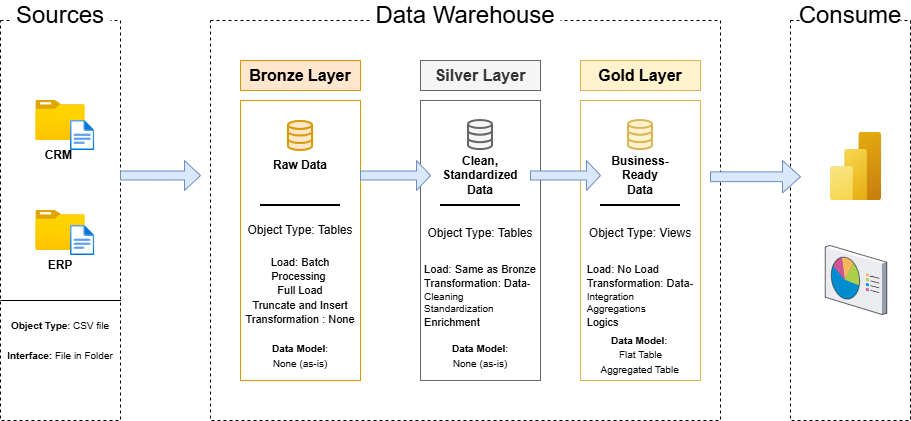

The diagram above was exported from draw.io. Its source (the exported page's mxGraphModel, read from the mxfile embedded in the PNG):
<mxGraphModel dx="1442" dy="626" grid="1" gridSize="10" guides="1" tooltips="1" connect="1" arrows="1" fold="1" page="0" pageScale="1" pageWidth="850" pageHeight="1100" math="0" shadow="0">
  <root>
    <mxCell id="0" />
    <mxCell id="1" parent="0" />
    <mxCell id="IQJNGTLXSs6bBoWjNNgx-1" value="" style="rounded=0;whiteSpace=wrap;html=1;fillColor=none;dashed=1;" parent="1" vertex="1">
      <mxGeometry x="-40" y="120" width="120" height="400" as="geometry" />
    </mxCell>
    <mxCell id="IQJNGTLXSs6bBoWjNNgx-2" value="&lt;font style=&quot;font-size: 24px;&quot;&gt;Sources&lt;/font&gt;" style="rounded=0;whiteSpace=wrap;html=1;fillColor=default;strokeColor=none;" parent="1" vertex="1">
      <mxGeometry x="-30" y="100" width="100" height="30" as="geometry" />
    </mxCell>
    <mxCell id="IQJNGTLXSs6bBoWjNNgx-3" value="" style="rounded=0;whiteSpace=wrap;html=1;fillColor=none;dashed=1;" parent="1" vertex="1">
      <mxGeometry x="170" y="120" width="510" height="400" as="geometry" />
    </mxCell>
    <mxCell id="IQJNGTLXSs6bBoWjNNgx-4" value="&lt;font style=&quot;font-size: 24px;&quot;&gt;Data Warehouse&lt;/font&gt;" style="rounded=0;whiteSpace=wrap;html=1;fillColor=default;strokeColor=none;" parent="1" vertex="1">
      <mxGeometry x="330" y="100" width="190" height="30" as="geometry" />
    </mxCell>
    <mxCell id="IQJNGTLXSs6bBoWjNNgx-5" value="" style="rounded=0;whiteSpace=wrap;html=1;fillColor=none;dashed=1;" parent="1" vertex="1">
      <mxGeometry x="750" y="120" width="120" height="400" as="geometry" />
    </mxCell>
    <mxCell id="IQJNGTLXSs6bBoWjNNgx-6" value="&lt;font style=&quot;font-size: 24px;&quot;&gt;Consume&lt;/font&gt;" style="rounded=0;whiteSpace=wrap;html=1;fillColor=default;strokeColor=none;" parent="1" vertex="1">
      <mxGeometry x="760" y="100" width="100" height="30" as="geometry" />
    </mxCell>
    <mxCell id="IQJNGTLXSs6bBoWjNNgx-7" value="&lt;font style=&quot;font-size: 16px;&quot;&gt;&lt;b style=&quot;&quot;&gt;Bronze Layer&lt;/b&gt;&lt;/font&gt;" style="rounded=0;whiteSpace=wrap;html=1;fillColor=#ffe6cc;strokeColor=#d79b00;" parent="1" vertex="1">
      <mxGeometry x="200" y="160" width="120" height="30" as="geometry" />
    </mxCell>
    <mxCell id="IQJNGTLXSs6bBoWjNNgx-8" value="" style="rounded=0;whiteSpace=wrap;html=1;fillColor=none;strokeColor=#d79b00;" parent="1" vertex="1">
      <mxGeometry x="200" y="200" width="120" height="280" as="geometry" />
    </mxCell>
    <mxCell id="IQJNGTLXSs6bBoWjNNgx-9" value="&lt;font style=&quot;font-size: 16px;&quot;&gt;&lt;b style=&quot;&quot;&gt;Silver Layer&lt;/b&gt;&lt;/font&gt;" style="rounded=0;whiteSpace=wrap;html=1;fillColor=#f5f5f5;strokeColor=#666666;fontColor=#333333;" parent="1" vertex="1">
      <mxGeometry x="380" y="160" width="120" height="30" as="geometry" />
    </mxCell>
    <mxCell id="IQJNGTLXSs6bBoWjNNgx-10" value="" style="rounded=0;whiteSpace=wrap;html=1;fillColor=none;strokeColor=#666666;fontColor=#333333;" parent="1" vertex="1">
      <mxGeometry x="380" y="200" width="120" height="280" as="geometry" />
    </mxCell>
    <mxCell id="IQJNGTLXSs6bBoWjNNgx-11" value="&lt;font style=&quot;font-size: 16px;&quot;&gt;&lt;b style=&quot;&quot;&gt;Gold Layer&lt;/b&gt;&lt;/font&gt;" style="rounded=0;whiteSpace=wrap;html=1;fillColor=#fff2cc;strokeColor=#d6b656;" parent="1" vertex="1">
      <mxGeometry x="540" y="160" width="120" height="30" as="geometry" />
    </mxCell>
    <mxCell id="IQJNGTLXSs6bBoWjNNgx-12" value="" style="rounded=0;whiteSpace=wrap;html=1;fillColor=none;strokeColor=#d6b656;" parent="1" vertex="1">
      <mxGeometry x="540" y="200" width="120" height="280" as="geometry" />
    </mxCell>
    <mxCell id="IQJNGTLXSs6bBoWjNNgx-13" value="" style="image;aspect=fixed;html=1;points=[];align=center;fontSize=12;image=img/lib/azure2/general/Folder_Blank.svg;" parent="1" vertex="1">
      <mxGeometry x="-4.640000000000001" y="200" width="49.29" height="40" as="geometry" />
    </mxCell>
    <mxCell id="IQJNGTLXSs6bBoWjNNgx-14" value="" style="image;aspect=fixed;html=1;points=[];align=center;fontSize=12;image=img/lib/azure2/general/File.svg;" parent="1" vertex="1">
      <mxGeometry x="30" y="220" width="24.35" height="30" as="geometry" />
    </mxCell>
    <mxCell id="IQJNGTLXSs6bBoWjNNgx-15" value="&lt;font&gt;&lt;b style=&quot;&quot;&gt;CRM&amp;nbsp;&lt;/b&gt;&lt;/font&gt;" style="text;html=1;whiteSpace=wrap;strokeColor=none;fillColor=none;align=center;verticalAlign=middle;rounded=0;" parent="1" vertex="1">
      <mxGeometry x="-10" y="240" width="60" height="30" as="geometry" />
    </mxCell>
    <mxCell id="IQJNGTLXSs6bBoWjNNgx-17" value="" style="image;aspect=fixed;html=1;points=[];align=center;fontSize=12;image=img/lib/azure2/general/Folder_Blank.svg;" parent="1" vertex="1">
      <mxGeometry x="-4.640000000000001" y="310" width="49.29" height="40" as="geometry" />
    </mxCell>
    <mxCell id="IQJNGTLXSs6bBoWjNNgx-18" value="&lt;font&gt;&lt;b style=&quot;&quot;&gt;ERP&lt;/b&gt;&lt;/font&gt;" style="text;html=1;whiteSpace=wrap;strokeColor=none;fillColor=none;align=center;verticalAlign=middle;rounded=0;" parent="1" vertex="1">
      <mxGeometry x="-10" y="350" width="60" height="30" as="geometry" />
    </mxCell>
    <mxCell id="IQJNGTLXSs6bBoWjNNgx-19" value="" style="image;aspect=fixed;html=1;points=[];align=center;fontSize=12;image=img/lib/azure2/general/File.svg;" parent="1" vertex="1">
      <mxGeometry x="30" y="325" width="24.35" height="30" as="geometry" />
    </mxCell>
    <mxCell id="IQJNGTLXSs6bBoWjNNgx-23" value="" style="endArrow=none;html=1;rounded=0;" parent="1" edge="1">
      <mxGeometry width="50" height="50" relative="1" as="geometry">
        <mxPoint x="-40" y="400" as="sourcePoint" />
        <mxPoint x="80" y="400" as="targetPoint" />
        <Array as="points">
          <mxPoint x="80" y="400" />
          <mxPoint x="60" y="400" />
        </Array>
      </mxGeometry>
    </mxCell>
    <mxCell id="IQJNGTLXSs6bBoWjNNgx-25" value="&lt;font style=&quot;font-size: 10px;&quot;&gt;&lt;b&gt;Object Type&lt;/b&gt;: CSV file&lt;/font&gt;" style="text;html=1;whiteSpace=wrap;strokeColor=none;fillColor=none;align=center;verticalAlign=middle;rounded=0;" parent="1" vertex="1">
      <mxGeometry x="-40" y="410" width="120" height="30" as="geometry" />
    </mxCell>
    <mxCell id="IQJNGTLXSs6bBoWjNNgx-26" value="&lt;span style=&quot;font-size: 10px;&quot;&gt;&lt;b&gt;Interface: &lt;/b&gt;File in Folder&lt;/span&gt;" style="text;html=1;whiteSpace=wrap;strokeColor=none;fillColor=none;align=center;verticalAlign=middle;rounded=0;" parent="1" vertex="1">
      <mxGeometry x="-40" y="440" width="120" height="30" as="geometry" />
    </mxCell>
    <mxCell id="IQJNGTLXSs6bBoWjNNgx-27" value="" style="shape=singleArrow;whiteSpace=wrap;html=1;fillColor=#dae8fc;strokeColor=#6c8ebf;" parent="1" vertex="1">
      <mxGeometry x="80" y="260" width="80" height="30" as="geometry" />
    </mxCell>
    <mxCell id="IQJNGTLXSs6bBoWjNNgx-28" value="" style="shape=singleArrow;whiteSpace=wrap;html=1;fillColor=#dae8fc;strokeColor=#6c8ebf;" parent="1" vertex="1">
      <mxGeometry x="320" y="260" width="70" height="30" as="geometry" />
    </mxCell>
    <mxCell id="IQJNGTLXSs6bBoWjNNgx-29" value="" style="shape=singleArrow;whiteSpace=wrap;html=1;fillColor=#dae8fc;strokeColor=#6c8ebf;" parent="1" vertex="1">
      <mxGeometry x="490" y="260" width="70" height="30" as="geometry" />
    </mxCell>
    <mxCell id="IQJNGTLXSs6bBoWjNNgx-30" value="" style="shape=singleArrow;whiteSpace=wrap;html=1;fillColor=#dae8fc;strokeColor=#6c8ebf;" parent="1" vertex="1">
      <mxGeometry x="670" y="260" width="90" height="32.5" as="geometry" />
    </mxCell>
    <mxCell id="IQJNGTLXSs6bBoWjNNgx-34" value="" style="html=1;verticalLabelPosition=bottom;align=center;labelBackgroundColor=#ffffff;verticalAlign=top;strokeWidth=2;strokeColor=#d79b00;shadow=0;dashed=0;shape=mxgraph.ios7.icons.data;fillColor=#ffe6cc;" parent="1" vertex="1">
      <mxGeometry x="248" y="220.9" width="24" height="29.099999999999998" as="geometry" />
    </mxCell>
    <mxCell id="IQJNGTLXSs6bBoWjNNgx-35" value="" style="html=1;verticalLabelPosition=bottom;align=center;labelBackgroundColor=#ffffff;verticalAlign=top;strokeWidth=2;strokeColor=#666666;shadow=0;dashed=0;shape=mxgraph.ios7.icons.data;fillColor=#f5f5f5;fontColor=#333333;" parent="1" vertex="1">
      <mxGeometry x="428" y="220" width="24" height="29.099999999999998" as="geometry" />
    </mxCell>
    <mxCell id="IQJNGTLXSs6bBoWjNNgx-36" value="" style="html=1;verticalLabelPosition=bottom;align=center;labelBackgroundColor=#ffffff;verticalAlign=top;strokeWidth=2;strokeColor=#d6b656;shadow=0;dashed=0;shape=mxgraph.ios7.icons.data;fillColor=#fff2cc;" parent="1" vertex="1">
      <mxGeometry x="588" y="220" width="24" height="29.099999999999998" as="geometry" />
    </mxCell>
    <mxCell id="IQJNGTLXSs6bBoWjNNgx-37" value="&lt;font&gt;&lt;b&gt;Raw Data&lt;/b&gt;&lt;/font&gt;" style="text;html=1;whiteSpace=wrap;strokeColor=none;fillColor=none;align=center;verticalAlign=middle;rounded=0;" parent="1" vertex="1">
      <mxGeometry x="230" y="250" width="60" height="30" as="geometry" />
    </mxCell>
    <mxCell id="IQJNGTLXSs6bBoWjNNgx-38" value="&lt;font&gt;&lt;b&gt;Clean, Standardized Data&lt;/b&gt;&lt;/font&gt;" style="text;html=1;whiteSpace=wrap;strokeColor=none;fillColor=none;align=center;verticalAlign=middle;rounded=0;" parent="1" vertex="1">
      <mxGeometry x="410" y="260" width="60" height="30" as="geometry" />
    </mxCell>
    <mxCell id="IQJNGTLXSs6bBoWjNNgx-39" value="&lt;font&gt;&lt;b&gt;Business-Ready Data&lt;/b&gt;&lt;/font&gt;" style="text;html=1;whiteSpace=wrap;strokeColor=none;fillColor=none;align=center;verticalAlign=middle;rounded=0;" parent="1" vertex="1">
      <mxGeometry x="570" y="260" width="60" height="30" as="geometry" />
    </mxCell>
    <mxCell id="IQJNGTLXSs6bBoWjNNgx-43" value="" style="line;strokeWidth=2;html=1;" parent="1" vertex="1">
      <mxGeometry x="220" y="300" width="80" height="10" as="geometry" />
    </mxCell>
    <mxCell id="IQJNGTLXSs6bBoWjNNgx-44" value="" style="line;strokeWidth=2;html=1;" parent="1" vertex="1">
      <mxGeometry x="400" y="300" width="80" height="10" as="geometry" />
    </mxCell>
    <mxCell id="IQJNGTLXSs6bBoWjNNgx-45" value="" style="line;strokeWidth=2;html=1;" parent="1" vertex="1">
      <mxGeometry x="560" y="300" width="80" height="10" as="geometry" />
    </mxCell>
    <mxCell id="IQJNGTLXSs6bBoWjNNgx-46" value="Object Type: Tables" style="text;html=1;whiteSpace=wrap;strokeColor=none;fillColor=none;align=center;verticalAlign=middle;rounded=0;" parent="1" vertex="1">
      <mxGeometry x="205" y="315" width="110" height="30" as="geometry" />
    </mxCell>
    <mxCell id="IQJNGTLXSs6bBoWjNNgx-47" value="&lt;div style=&quot;&quot;&gt;&lt;font style=&quot;font-size: 11px;&quot;&gt;&lt;span style=&quot;background-color: transparent; color: light-dark(rgb(0, 0, 0), rgb(255, 255, 255));&quot;&gt;Load:&amp;nbsp;&lt;/span&gt;&lt;span style=&quot;background-color: transparent; color: light-dark(rgb(0, 0, 0), rgb(255, 255, 255)); text-align: left;&quot;&gt;Batch Processing&amp;nbsp;&lt;/span&gt;&lt;br&gt;&lt;span style=&quot;background-color: transparent; color: light-dark(rgb(0, 0, 0), rgb(255, 255, 255)); text-align: left;&quot;&gt;Full Load&lt;/span&gt;&lt;br&gt;&lt;span style=&quot;background-color: transparent; color: light-dark(rgb(0, 0, 0), rgb(255, 255, 255)); text-align: left;&quot;&gt;Truncate and Insert&lt;/span&gt;&lt;/font&gt;&lt;/div&gt;&lt;div style=&quot;&quot;&gt;&lt;font style=&quot;font-size: 11px;&quot;&gt;&lt;span style=&quot;background-color: transparent; color: light-dark(rgb(0, 0, 0), rgb(255, 255, 255)); text-align: left;&quot;&gt;Transformation : None&lt;/span&gt;&lt;/font&gt;&lt;/div&gt;" style="text;html=1;whiteSpace=wrap;strokeColor=none;fillColor=none;align=center;verticalAlign=middle;rounded=0;" parent="1" vertex="1">
      <mxGeometry x="201" y="380" width="118" height="20" as="geometry" />
    </mxCell>
    <mxCell id="IQJNGTLXSs6bBoWjNNgx-50" value="&lt;font style=&quot;font-size: 10px;&quot;&gt;&lt;b&gt;Data Model&lt;/b&gt;: None (as-is)&lt;/font&gt;" style="text;html=1;whiteSpace=wrap;strokeColor=none;fillColor=none;align=center;verticalAlign=middle;rounded=0;" parent="1" vertex="1">
      <mxGeometry x="230" y="440" width="60" height="30" as="geometry" />
    </mxCell>
    <mxCell id="IQJNGTLXSs6bBoWjNNgx-59" value="Object Type: Tables" style="text;html=1;whiteSpace=wrap;strokeColor=none;fillColor=none;align=center;verticalAlign=middle;rounded=0;" parent="1" vertex="1">
      <mxGeometry x="385" y="317.5" width="110" height="30" as="geometry" />
    </mxCell>
    <mxCell id="IQJNGTLXSs6bBoWjNNgx-60" value="&lt;div style=&quot;text-align: justify;&quot;&gt;&lt;font style=&quot;font-size: 11px;&quot;&gt;&lt;span style=&quot;background-color: transparent; color: light-dark(rgb(0, 0, 0), rgb(255, 255, 255));&quot;&gt;Load: &lt;/span&gt;&lt;span style=&quot;background-color: transparent; color: light-dark(rgb(0, 0, 0), rgb(255, 255, 255));&quot;&gt;Same as Bronze&lt;/span&gt;&lt;/font&gt;&lt;/div&gt;&lt;div style=&quot;text-align: justify;&quot;&gt;&lt;font style=&quot;font-size: 11px;&quot;&gt;Transformation: Data&lt;/font&gt;&lt;span style=&quot;font-size: 10px;&quot;&gt;-&lt;/span&gt;&lt;/div&gt;&lt;span style=&quot;background-color: transparent; color: light-dark(rgb(0, 0, 0), rgb(255, 255, 255)); font-size: 10px;&quot;&gt;&lt;div style=&quot;text-align: left;&quot;&gt;&lt;span style=&quot;background-color: transparent; color: light-dark(rgb(0, 0, 0), rgb(255, 255, 255));&quot;&gt;Cleaning&lt;/span&gt;&lt;/div&gt;&lt;/span&gt;&lt;span style=&quot;background-color: transparent; color: light-dark(rgb(0, 0, 0), rgb(255, 255, 255)); font-size: 10px;&quot;&gt;&lt;div style=&quot;text-align: left;&quot;&gt;&lt;span style=&quot;background-color: transparent; color: light-dark(rgb(0, 0, 0), rgb(255, 255, 255));&quot;&gt;Standardization&lt;/span&gt;&lt;/div&gt;&lt;/span&gt;&lt;div style=&quot;text-align: left;&quot;&gt;&lt;span style=&quot;background-color: transparent; color: light-dark(rgb(0, 0, 0), rgb(255, 255, 255));&quot;&gt;&lt;font style=&quot;font-size: 11px;&quot;&gt;Enrichment&lt;/font&gt;&lt;/span&gt;&lt;/div&gt;" style="text;html=1;whiteSpace=wrap;strokeColor=none;fillColor=none;align=right;verticalAlign=middle;rounded=0;" parent="1" vertex="1">
      <mxGeometry x="363" y="350" width="135" height="90" as="geometry" />
    </mxCell>
    <mxCell id="IQJNGTLXSs6bBoWjNNgx-61" value="&lt;font style=&quot;font-size: 10px;&quot;&gt;&lt;b&gt;Data Model&lt;/b&gt;: None (as-is)&lt;/font&gt;" style="text;html=1;whiteSpace=wrap;strokeColor=none;fillColor=none;align=center;verticalAlign=middle;rounded=0;" parent="1" vertex="1">
      <mxGeometry x="410" y="440" width="60" height="30" as="geometry" />
    </mxCell>
    <mxCell id="IQJNGTLXSs6bBoWjNNgx-62" value="Object Type: Views" style="text;html=1;whiteSpace=wrap;strokeColor=none;fillColor=none;align=center;verticalAlign=middle;rounded=0;" parent="1" vertex="1">
      <mxGeometry x="545" y="317.5" width="110" height="30" as="geometry" />
    </mxCell>
    <mxCell id="IQJNGTLXSs6bBoWjNNgx-63" value="&lt;div style=&quot;text-align: justify;&quot;&gt;&lt;font style=&quot;font-size: 11px;&quot;&gt;&lt;span style=&quot;background-color: transparent; color: light-dark(rgb(0, 0, 0), rgb(255, 255, 255));&quot;&gt;Load: &lt;/span&gt;&lt;span style=&quot;background-color: transparent; color: light-dark(rgb(0, 0, 0), rgb(255, 255, 255));&quot;&gt;No Load&lt;/span&gt;&lt;/font&gt;&lt;/div&gt;&lt;div style=&quot;text-align: justify;&quot;&gt;&lt;font style=&quot;font-size: 11px;&quot;&gt;Transformation: Data&lt;/font&gt;&lt;span style=&quot;font-size: 10px;&quot;&gt;-&lt;/span&gt;&lt;/div&gt;&lt;span style=&quot;background-color: transparent; color: light-dark(rgb(0, 0, 0), rgb(255, 255, 255)); font-size: 10px;&quot;&gt;&lt;div style=&quot;text-align: left;&quot;&gt;&lt;span style=&quot;background-color: transparent; color: light-dark(rgb(0, 0, 0), rgb(255, 255, 255));&quot;&gt;Integration&amp;nbsp;&lt;/span&gt;&lt;/div&gt;&lt;/span&gt;&lt;span style=&quot;background-color: transparent; color: light-dark(rgb(0, 0, 0), rgb(255, 255, 255)); font-size: 10px;&quot;&gt;&lt;div style=&quot;text-align: left;&quot;&gt;&lt;span style=&quot;background-color: transparent; color: light-dark(rgb(0, 0, 0), rgb(255, 255, 255));&quot;&gt;Aggregations&lt;/span&gt;&lt;/div&gt;&lt;/span&gt;&lt;div style=&quot;text-align: left;&quot;&gt;&lt;span style=&quot;background-color: transparent; color: light-dark(rgb(0, 0, 0), rgb(255, 255, 255));&quot;&gt;&lt;font style=&quot;font-size: 11px;&quot;&gt;Logics&lt;/font&gt;&lt;/span&gt;&lt;/div&gt;" style="text;html=1;whiteSpace=wrap;strokeColor=none;fillColor=none;align=right;verticalAlign=middle;rounded=0;" parent="1" vertex="1">
      <mxGeometry x="520" y="340" width="135" height="110" as="geometry" />
    </mxCell>
    <mxCell id="IQJNGTLXSs6bBoWjNNgx-64" value="&lt;font style=&quot;font-size: 10px;&quot;&gt;&lt;b&gt;Data Model&lt;/b&gt;:&amp;nbsp;&lt;/font&gt;&lt;div&gt;&lt;span style=&quot;font-size: 10px;&quot;&gt;Flat Table&lt;/span&gt;&lt;/div&gt;&lt;div&gt;&lt;span style=&quot;font-size: 10px;&quot;&gt;Aggregated Table&lt;span style=&quot;white-space: pre;&quot;&gt;&#09;&lt;/span&gt;&lt;/span&gt;&lt;/div&gt;" style="text;html=1;whiteSpace=wrap;strokeColor=none;fillColor=none;align=center;verticalAlign=middle;rounded=0;" parent="1" vertex="1">
      <mxGeometry x="533.75" y="440" width="132.5" height="28.75" as="geometry" />
    </mxCell>
    <mxCell id="IQJNGTLXSs6bBoWjNNgx-68" value="" style="image;aspect=fixed;html=1;points=[];align=center;fontSize=12;image=img/lib/azure2/analytics/Power_BI_Embedded.svg;" parent="1" vertex="1">
      <mxGeometry x="790" y="232" width="51" height="68" as="geometry" />
    </mxCell>
    <mxCell id="IQJNGTLXSs6bBoWjNNgx-69" value="" style="verticalLabelPosition=bottom;sketch=0;aspect=fixed;html=1;verticalAlign=top;strokeColor=none;align=center;outlineConnect=0;shape=mxgraph.citrix.reporting;" parent="1" vertex="1">
      <mxGeometry x="784.75" y="345" width="61.5" height="69" as="geometry" />
    </mxCell>
  </root>
</mxGraphModel>